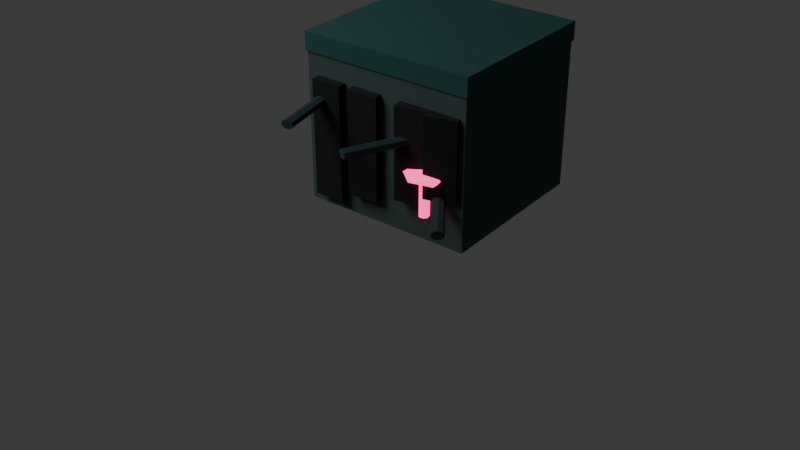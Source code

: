 # Source: df_v2_cliff_side_a.blend  (saved by Blender 5.1.30; exported with 4.5.12 LTS)
import bpy
from mathutils import Matrix  # noqa: F401  (used for matrix-valued properties, if any)

bpy.ops.wm.read_factory_settings(use_empty=True)
scene = bpy.context.scene
scene.name = 'Scene'

# ---- collections
col_collection = bpy.data.collections.new('Collection'); scene.collection.children.link(col_collection)

# ---- materials (node trees are filled in below, after node groups)
mat_desaturated_teal_stone = bpy.data.materials.new('desaturated_teal_stone')
mat_desaturated_teal_stone.diffuse_color = (0.055, 0.085, 0.085, 1.0)
mat_cold_mossy_plateau = bpy.data.materials.new('cold_mossy_plateau')
mat_cold_mossy_plateau.diffuse_color = (0.018, 0.085, 0.083, 1.0)
mat_deep_shadow = bpy.data.materials.new('deep_shadow')
mat_deep_shadow.diffuse_color = (0.004, 0.006, 0.007, 1.0)
mat_blue_black_roots = bpy.data.materials.new('blue_black_roots')
mat_blue_black_roots.diffuse_color = (0.015, 0.04, 0.04, 1.0)
mat_hot_pink_mushroom_glow = bpy.data.materials.new('hot_pink_mushroom_glow')
mat_hot_pink_mushroom_glow.diffuse_color = (1.0, 0.055, 0.29, 1.0)

# ---- material node trees
mat_desaturated_teal_stone.use_nodes = True; mat_desaturated_teal_stone.node_tree.nodes.clear()
_N = mat_desaturated_teal_stone.node_tree.nodes; _L = mat_desaturated_teal_stone.node_tree.links
n0 = _N.new('ShaderNodeBsdfPrincipled'); n0.name = 'Principled BSDF'; n0.location = (-200, 100)
n0.inputs[0].default_value = (0.055, 0.085, 0.085, 1.0)
n0.inputs[2].default_value = 0.95
n1 = _N.new('ShaderNodeOutputMaterial'); n1.name = 'Material Output'; n1.location = (200, 100)
_L.new(n0.outputs[0], n1.inputs[0])
n1.is_active_output = True
mat_cold_mossy_plateau.use_nodes = True; mat_cold_mossy_plateau.node_tree.nodes.clear()
_N = mat_cold_mossy_plateau.node_tree.nodes; _L = mat_cold_mossy_plateau.node_tree.links
n0 = _N.new('ShaderNodeBsdfPrincipled'); n0.name = 'Principled BSDF'; n0.location = (-200, 100)
n0.inputs[0].default_value = (0.018, 0.085, 0.083, 1.0)
n0.inputs[2].default_value = 0.95
n1 = _N.new('ShaderNodeOutputMaterial'); n1.name = 'Material Output'; n1.location = (200, 100)
_L.new(n0.outputs[0], n1.inputs[0])
n1.is_active_output = True
mat_deep_shadow.use_nodes = True; mat_deep_shadow.node_tree.nodes.clear()
_N = mat_deep_shadow.node_tree.nodes; _L = mat_deep_shadow.node_tree.links
n0 = _N.new('ShaderNodeBsdfPrincipled'); n0.name = 'Principled BSDF'; n0.location = (-200, 100)
n0.inputs[0].default_value = (0.004, 0.006, 0.007, 1.0)
n0.inputs[2].default_value = 0.95
n1 = _N.new('ShaderNodeOutputMaterial'); n1.name = 'Material Output'; n1.location = (200, 100)
_L.new(n0.outputs[0], n1.inputs[0])
n1.is_active_output = True
mat_blue_black_roots.use_nodes = True; mat_blue_black_roots.node_tree.nodes.clear()
_N = mat_blue_black_roots.node_tree.nodes; _L = mat_blue_black_roots.node_tree.links
n0 = _N.new('ShaderNodeBsdfPrincipled'); n0.name = 'Principled BSDF'; n0.location = (-200, 100)
n0.inputs[0].default_value = (0.015, 0.04, 0.04, 1.0)
n0.inputs[2].default_value = 0.95
n1 = _N.new('ShaderNodeOutputMaterial'); n1.name = 'Material Output'; n1.location = (200, 100)
_L.new(n0.outputs[0], n1.inputs[0])
n1.is_active_output = True
mat_hot_pink_mushroom_glow.use_nodes = True; mat_hot_pink_mushroom_glow.node_tree.nodes.clear()
_N = mat_hot_pink_mushroom_glow.node_tree.nodes; _L = mat_hot_pink_mushroom_glow.node_tree.links
n0 = _N.new('ShaderNodeBsdfPrincipled'); n0.name = 'Principled BSDF'; n0.location = (-200, 100)
n0.inputs[0].default_value = (1.0, 0.055, 0.29, 1.0)
n0.inputs[2].default_value = 0.95
n0.inputs[27].default_value = (1.0, 0.055, 0.29, 1.0)
n0.inputs[28].default_value = 2.2
n1 = _N.new('ShaderNodeOutputMaterial'); n1.name = 'Material Output'; n1.location = (200, 100)
_L.new(n0.outputs[0], n1.inputs[0])
n1.is_active_output = True

# ---- world
world_world = bpy.data.worlds.new('World'); scene.world = world_world
world_world.use_nodes = True; world_world.node_tree.nodes.clear()
_N = world_world.node_tree.nodes; _L = world_world.node_tree.links
n0 = _N.new('ShaderNodeOutputWorld'); n0.name = 'World Output'; n0.location = (200, 100)
n1 = _N.new('ShaderNodeBackground'); n1.name = 'Background'; n1.location = (-200, 100)
n1.inputs[0].default_value = (0.05088, 0.05088, 0.05088, 1.0)
_L.new(n1.outputs[0], n0.inputs[0])
n0.is_active_output = True
world_world.color = (0.05088, 0.05088, 0.05088)
world_world.sun_shadow_jitter_overblur = 0.0

# ---- cameras
cam_camera_005 = bpy.data.cameras.new('Camera.005')

# ---- lights
light_area_004 = bpy.data.lights.new('Area.004', 'AREA')
light_area_004.energy = 450.0
light_area_004.size = 5.0
light_area_004.size_y = 1.0

# ---- meshes
me_cube_005 = bpy.data.meshes.new('Cube.005')
me_cube_005.from_pydata([(-0.56, -0.54, -0.48), (-0.56, -0.54, 0.48), (-0.56, 0.54, -0.48), (-0.56, 0.54, 0.48), (0.56, -0.54, -0.48), (0.56, -0.54, 0.48), (0.56, 0.54, -0.48), (0.56, 0.54, 0.48)], [], [(0, 1, 3, 2), (2, 3, 7, 6), (6, 7, 5, 4), (4, 5, 1, 0), (2, 6, 4, 0), (7, 3, 1, 5)])
_uv = me_cube_005.uv_layers.new(name='UVMap')
_uv.uv.foreach_set('vector', [0.375, 0.0, 0.625, 0.0, 0.625, 0.25, 0.375, 0.25, 0.375, 0.25, 0.625, 0.25, 0.625, 0.5, 0.375, 0.5, 0.375, 0.5, 0.625, 0.5, 0.625, 0.75, 0.375, 0.75, 0.375, 0.75, 0.625, 0.75, 0.625, 1.0, 0.375, 1.0, 0.125, 0.5, 0.375, 0.5, 0.375, 0.75, 0.125, 0.75, 0.625, 0.5, 0.875, 0.5, 0.875, 0.75, 0.625, 0.75])
me_cube_005.materials.append(mat_desaturated_teal_stone)
me_cube_005.update()
me_cube_006 = bpy.data.meshes.new('Cube.006')
me_cube_006.from_pydata([(-0.57, -0.55, -0.06), (-0.57, -0.55, 0.06), (-0.57, 0.55, -0.06), (-0.57, 0.55, 0.06), (0.57, -0.55, -0.06), (0.57, -0.55, 0.06), (0.57, 0.55, -0.06), (0.57, 0.55, 0.06)], [], [(0, 1, 3, 2), (2, 3, 7, 6), (6, 7, 5, 4), (4, 5, 1, 0), (2, 6, 4, 0), (7, 3, 1, 5)])
_uv = me_cube_006.uv_layers.new(name='UVMap')
_uv.uv.foreach_set('vector', [0.375, 0.0, 0.625, 0.0, 0.625, 0.25, 0.375, 0.25, 0.375, 0.25, 0.625, 0.25, 0.625, 0.5, 0.375, 0.5, 0.375, 0.5, 0.625, 0.5, 0.625, 0.75, 0.375, 0.75, 0.375, 0.75, 0.625, 0.75, 0.625, 1.0, 0.375, 1.0, 0.125, 0.5, 0.375, 0.5, 0.375, 0.75, 0.125, 0.75, 0.625, 0.5, 0.875, 0.5, 0.875, 0.75, 0.625, 0.75])
me_cube_006.materials.append(mat_cold_mossy_plateau)
me_cube_006.update()
me_cube_007 = bpy.data.meshes.new('Cube.007')
me_cube_007.from_pydata([(-0.1, -0.06, -0.375), (-0.1, -0.06, 0.375), (-0.1, 0.06, -0.375), (-0.1, 0.06, 0.375), (0.1, -0.06, -0.375), (0.1, -0.06, 0.375), (0.1, 0.06, -0.375), (0.1, 0.06, 0.375)], [], [(0, 1, 3, 2), (2, 3, 7, 6), (6, 7, 5, 4), (4, 5, 1, 0), (2, 6, 4, 0), (7, 3, 1, 5)])
_uv = me_cube_007.uv_layers.new(name='UVMap')
_uv.uv.foreach_set('vector', [0.375, 0.0, 0.625, 0.0, 0.625, 0.25, 0.375, 0.25, 0.375, 0.25, 0.625, 0.25, 0.625, 0.5, 0.375, 0.5, 0.375, 0.5, 0.625, 0.5, 0.625, 0.75, 0.375, 0.75, 0.375, 0.75, 0.625, 0.75, 0.625, 1.0, 0.375, 1.0, 0.125, 0.5, 0.375, 0.5, 0.375, 0.75, 0.125, 0.75, 0.625, 0.5, 0.875, 0.5, 0.875, 0.75, 0.625, 0.75])
me_cube_007.materials.append(mat_deep_shadow)
me_cube_007.update()
me_cube_008 = bpy.data.meshes.new('Cube.008')
me_cube_008.from_pydata([(-0.1, -0.06, -0.335), (-0.1, -0.06, 0.335), (-0.1, 0.06, -0.335), (-0.1, 0.06, 0.335), (0.1, -0.06, -0.335), (0.1, -0.06, 0.335), (0.1, 0.06, -0.335), (0.1, 0.06, 0.335)], [], [(0, 1, 3, 2), (2, 3, 7, 6), (6, 7, 5, 4), (4, 5, 1, 0), (2, 6, 4, 0), (7, 3, 1, 5)])
_uv = me_cube_008.uv_layers.new(name='UVMap')
_uv.uv.foreach_set('vector', [0.375, 0.0, 0.625, 0.0, 0.625, 0.25, 0.375, 0.25, 0.375, 0.25, 0.625, 0.25, 0.625, 0.5, 0.375, 0.5, 0.375, 0.5, 0.625, 0.5, 0.625, 0.75, 0.375, 0.75, 0.375, 0.75, 0.625, 0.75, 0.625, 1.0, 0.375, 1.0, 0.125, 0.5, 0.375, 0.5, 0.375, 0.75, 0.125, 0.75, 0.625, 0.5, 0.875, 0.5, 0.875, 0.75, 0.625, 0.75])
me_cube_008.materials.append(mat_deep_shadow)
me_cube_008.update()
me_cube_009 = bpy.data.meshes.new('Cube.009')
me_cube_009.from_pydata([(-0.1, -0.06, -0.295), (-0.1, -0.06, 0.295), (-0.1, 0.06, -0.295), (-0.1, 0.06, 0.295), (0.1, -0.06, -0.295), (0.1, -0.06, 0.295), (0.1, 0.06, -0.295), (0.1, 0.06, 0.295)], [], [(0, 1, 3, 2), (2, 3, 7, 6), (6, 7, 5, 4), (4, 5, 1, 0), (2, 6, 4, 0), (7, 3, 1, 5)])
_uv = me_cube_009.uv_layers.new(name='UVMap')
_uv.uv.foreach_set('vector', [0.375, 0.0, 0.625, 0.0, 0.625, 0.25, 0.375, 0.25, 0.375, 0.25, 0.625, 0.25, 0.625, 0.5, 0.375, 0.5, 0.375, 0.5, 0.625, 0.5, 0.625, 0.75, 0.375, 0.75, 0.375, 0.75, 0.625, 0.75, 0.625, 1.0, 0.375, 1.0, 0.125, 0.5, 0.375, 0.5, 0.375, 0.75, 0.125, 0.75, 0.625, 0.5, 0.875, 0.5, 0.875, 0.75, 0.625, 0.75])
me_cube_009.materials.append(mat_deep_shadow)
me_cube_009.update()
me_cube_010 = bpy.data.meshes.new('Cube.010')
me_cube_010.from_pydata([(-0.1, -0.06, -0.255), (-0.1, -0.06, 0.255), (-0.1, 0.06, -0.255), (-0.1, 0.06, 0.255), (0.1, -0.06, -0.255), (0.1, -0.06, 0.255), (0.1, 0.06, -0.255), (0.1, 0.06, 0.255)], [], [(0, 1, 3, 2), (2, 3, 7, 6), (6, 7, 5, 4), (4, 5, 1, 0), (2, 6, 4, 0), (7, 3, 1, 5)])
_uv = me_cube_010.uv_layers.new(name='UVMap')
_uv.uv.foreach_set('vector', [0.375, 0.0, 0.625, 0.0, 0.625, 0.25, 0.375, 0.25, 0.375, 0.25, 0.625, 0.25, 0.625, 0.5, 0.375, 0.5, 0.375, 0.5, 0.625, 0.5, 0.625, 0.75, 0.375, 0.75, 0.375, 0.75, 0.625, 0.75, 0.625, 1.0, 0.375, 1.0, 0.125, 0.5, 0.375, 0.5, 0.375, 0.75, 0.125, 0.75, 0.625, 0.5, 0.875, 0.5, 0.875, 0.75, 0.625, 0.75])
me_cube_010.materials.append(mat_deep_shadow)
me_cube_010.update()
me_cylinder_015 = bpy.data.meshes.new('Cylinder.015')
me_cylinder_015.from_pydata([(1.398e-23, 0.0288, -0.36), (-1.398e-23, 0.0288, 0.36), (0.03127, 0.01796, -0.36), (0.03127, 0.01796, 0.36), (0.039, -0.006409, -0.36), (0.039, -0.006409, 0.36), (0.01736, -0.02595, -0.36), (0.01736, -0.02595, 0.36), (-0.01736, -0.02595, -0.36), (-0.01736, -0.02595, 0.36), (-0.039, -0.006409, -0.36), (-0.039, -0.006409, 0.36), (-0.03127, 0.01796, -0.36), (-0.03127, 0.01796, 0.36)], [], [(0, 1, 3, 2), (2, 3, 5, 4), (4, 5, 7, 6), (6, 7, 9, 8), (8, 9, 11, 10), (3, 1, 13, 11, 9, 7, 5), (10, 11, 13, 12), (12, 13, 1, 0), (0, 2, 4, 6, 8, 10, 12)])
_uv = me_cylinder_015.uv_layers.new(name='UVMap')
_uv.uv.foreach_set('vector', [1.0, 0.5, 1.0, 1.0, 0.8571, 1.0, 0.8571, 0.5, 0.8571, 0.5, 0.8571, 1.0, 0.7143, 1.0, 0.7143, 0.5, 0.7143, 0.5, 0.7143, 1.0, 0.5714, 1.0, 0.5714, 0.5, 0.5714, 0.5, 0.5714, 1.0, 0.4286, 1.0, 0.4286, 0.5, 0.4286, 0.5, 0.4286, 1.0, 0.2857, 1.0, 0.2857, 0.5, 0.4376, 0.3996, 0.25, 0.49, 0.06236, 0.3996, 0.01602, 0.1966, 0.1459, 0.03377, 0.3541, 0.03377, 0.484, 0.1966, 0.2857, 0.5, 0.2857, 1.0, 0.1429, 1.0, 0.1429, 0.5, 0.1429, 0.5, 0.1429, 1.0, 2.98e-08, 1.0, 2.98e-08, 0.5, 0.75, 0.49, 0.9376, 0.3996, 0.984, 0.1966, 0.8541, 0.03377, 0.6459, 0.03377, 0.516, 0.1966, 0.5624, 0.3996])
me_cylinder_015.materials.append(mat_blue_black_roots)
me_cylinder_015.update()
me_cylinder_016 = bpy.data.meshes.new('Cylinder.016')
me_cylinder_016.from_pydata([(-2.795e-23, 0.0288, -0.36), (2.795e-23, 0.0288, 0.36), (0.03127, 0.01796, -0.36), (0.03127, 0.01796, 0.36), (0.039, -0.006409, -0.36), (0.039, -0.006409, 0.36), (0.01736, -0.02595, -0.36), (0.01736, -0.02595, 0.36), (-0.01736, -0.02595, -0.36), (-0.01736, -0.02595, 0.36), (-0.039, -0.006409, -0.36), (-0.039, -0.006409, 0.36), (-0.03127, 0.01796, -0.36), (-0.03127, 0.01796, 0.36)], [], [(0, 1, 3, 2), (2, 3, 5, 4), (4, 5, 7, 6), (6, 7, 9, 8), (8, 9, 11, 10), (3, 1, 13, 11, 9, 7, 5), (10, 11, 13, 12), (12, 13, 1, 0), (0, 2, 4, 6, 8, 10, 12)])
_uv = me_cylinder_016.uv_layers.new(name='UVMap')
_uv.uv.foreach_set('vector', [1.0, 0.5, 1.0, 1.0, 0.8571, 1.0, 0.8571, 0.5, 0.8571, 0.5, 0.8571, 1.0, 0.7143, 1.0, 0.7143, 0.5, 0.7143, 0.5, 0.7143, 1.0, 0.5714, 1.0, 0.5714, 0.5, 0.5714, 0.5, 0.5714, 1.0, 0.4286, 1.0, 0.4286, 0.5, 0.4286, 0.5, 0.4286, 1.0, 0.2857, 1.0, 0.2857, 0.5, 0.4376, 0.3996, 0.25, 0.49, 0.06236, 0.3996, 0.01602, 0.1966, 0.1459, 0.03377, 0.3541, 0.03377, 0.484, 0.1966, 0.2857, 0.5, 0.2857, 1.0, 0.1429, 1.0, 0.1429, 0.5, 0.1429, 0.5, 0.1429, 1.0, 2.98e-08, 1.0, 2.98e-08, 0.5, 0.75, 0.49, 0.9376, 0.3996, 0.984, 0.1966, 0.8541, 0.03377, 0.6459, 0.03377, 0.516, 0.1966, 0.5624, 0.3996])
me_cylinder_016.materials.append(mat_blue_black_roots)
me_cylinder_016.update()
me_cylinder_017 = bpy.data.meshes.new('Cylinder.017')
me_cylinder_017.from_pydata([(0.0, 0.0288, -0.36), (0.0, 0.0288, 0.36), (0.03127, 0.01796, -0.36), (0.03127, 0.01796, 0.36), (0.039, -0.006409, -0.36), (0.039, -0.006409, 0.36), (0.01736, -0.02595, -0.36), (0.01736, -0.02595, 0.36), (-0.01736, -0.02595, -0.36), (-0.01736, -0.02595, 0.36), (-0.039, -0.006409, -0.36), (-0.039, -0.006409, 0.36), (-0.03127, 0.01796, -0.36), (-0.03127, 0.01796, 0.36)], [], [(0, 1, 3, 2), (2, 3, 5, 4), (4, 5, 7, 6), (6, 7, 9, 8), (8, 9, 11, 10), (3, 1, 13, 11, 9, 7, 5), (10, 11, 13, 12), (12, 13, 1, 0), (0, 2, 4, 6, 8, 10, 12)])
_uv = me_cylinder_017.uv_layers.new(name='UVMap')
_uv.uv.foreach_set('vector', [1.0, 0.5, 1.0, 1.0, 0.8571, 1.0, 0.8571, 0.5, 0.8571, 0.5, 0.8571, 1.0, 0.7143, 1.0, 0.7143, 0.5, 0.7143, 0.5, 0.7143, 1.0, 0.5714, 1.0, 0.5714, 0.5, 0.5714, 0.5, 0.5714, 1.0, 0.4286, 1.0, 0.4286, 0.5, 0.4286, 0.5, 0.4286, 1.0, 0.2857, 1.0, 0.2857, 0.5, 0.4376, 0.3996, 0.25, 0.49, 0.06236, 0.3996, 0.01602, 0.1966, 0.1459, 0.03377, 0.3541, 0.03377, 0.484, 0.1966, 0.2857, 0.5, 0.2857, 1.0, 0.1429, 1.0, 0.1429, 0.5, 0.1429, 0.5, 0.1429, 1.0, 2.98e-08, 1.0, 2.98e-08, 0.5, 0.75, 0.49, 0.9376, 0.3996, 0.984, 0.1966, 0.8541, 0.03377, 0.6459, 0.03377, 0.516, 0.1966, 0.5624, 0.3996])
me_cylinder_017.materials.append(mat_blue_black_roots)
me_cylinder_017.update()
me_cylinder_018 = bpy.data.meshes.new('Cylinder.018')
me_cylinder_018.from_pydata([(0.0, 0.0336, -0.1155), (0.0, 0.0336, 0.1155), (0.02627, 0.02095, -0.1155), (0.02627, 0.02095, 0.1155), (0.03276, -0.007477, -0.1155), (0.03276, -0.007477, 0.1155), (0.01458, -0.03027, -0.1155), (0.01458, -0.03027, 0.1155), (-0.01458, -0.03027, -0.1155), (-0.01458, -0.03027, 0.1155), (-0.03276, -0.007477, -0.1155), (-0.03276, -0.007477, 0.1155), (-0.02627, 0.02095, -0.1155), (-0.02627, 0.02095, 0.1155)], [], [(0, 1, 3, 2), (2, 3, 5, 4), (4, 5, 7, 6), (6, 7, 9, 8), (8, 9, 11, 10), (3, 1, 13, 11, 9, 7, 5), (10, 11, 13, 12), (12, 13, 1, 0), (0, 2, 4, 6, 8, 10, 12)])
_uv = me_cylinder_018.uv_layers.new(name='UVMap')
_uv.uv.foreach_set('vector', [1.0, 0.5, 1.0, 1.0, 0.8571, 1.0, 0.8571, 0.5, 0.8571, 0.5, 0.8571, 1.0, 0.7143, 1.0, 0.7143, 0.5, 0.7143, 0.5, 0.7143, 1.0, 0.5714, 1.0, 0.5714, 0.5, 0.5714, 0.5, 0.5714, 1.0, 0.4286, 1.0, 0.4286, 0.5, 0.4286, 0.5, 0.4286, 1.0, 0.2857, 1.0, 0.2857, 0.5, 0.4376, 0.3996, 0.25, 0.49, 0.06236, 0.3996, 0.01602, 0.1966, 0.1459, 0.03377, 0.3541, 0.03377, 0.484, 0.1966, 0.2857, 0.5, 0.2857, 1.0, 0.1429, 1.0, 0.1429, 0.5, 0.1429, 0.5, 0.1429, 1.0, 2.98e-08, 1.0, 2.98e-08, 0.5, 0.75, 0.49, 0.9376, 0.3996, 0.984, 0.1966, 0.8541, 0.03377, 0.6459, 0.03377, 0.516, 0.1966, 0.5624, 0.3996])
me_cylinder_018.materials.append(mat_hot_pink_mushroom_glow)
me_cylinder_018.update()
me_icosphere_003 = bpy.data.meshes.new('Icosphere.003')
me_icosphere_003.from_pydata([(0.0, 0.0, -0.0383), (0.1058, -0.06094, -0.01713), (-0.0404, -0.09861, -0.01713), (-0.1307, 0.0, -0.01713), (-0.0404, 0.09861, -0.01713), (0.1058, 0.06094, -0.01713), (0.0404, -0.09861, 0.01713), (-0.1058, -0.06094, 0.01713), (-0.1058, 0.06094, 0.01713), (0.0404, 0.09861, 0.01713), (0.1307, 0.0, 0.01713), (0.0, 0.0, 0.0383)], [], [(0, 1, 2), (1, 0, 5), (0, 2, 3), (0, 3, 4), (0, 4, 5), (1, 5, 10), (2, 1, 6), (3, 2, 7), (4, 3, 8), (5, 4, 9), (1, 10, 6), (2, 6, 7), (3, 7, 8), (4, 8, 9), (5, 9, 10), (6, 10, 11), (7, 6, 11), (8, 7, 11), (9, 8, 11), (10, 9, 11)])
_uv = me_icosphere_003.uv_layers.new(name='UVMap')
_uv.uv.foreach_set('vector', [0.1818, 0.0, 0.2727, 0.1575, 0.09091, 0.1575, 0.2727, 0.1575, 0.3636, 0.0, 0.4545, 0.1575, 0.9091, 0.0, 1.0, 0.1575, 0.8182, 0.1575, 0.7273, 0.0, 0.8182, 0.1575, 0.6364, 0.1575, 0.5455, 0.0, 0.6364, 0.1575, 0.4545, 0.1575, 0.2727, 0.1575, 0.4545, 0.1575, 0.3636, 0.3149, 0.09091, 0.1575, 0.2727, 0.1575, 0.1818, 0.3149, 0.8182, 0.1575, 1.0, 0.1575, 0.9091, 0.3149, 0.6364, 0.1575, 0.8182, 0.1575, 0.7273, 0.3149, 0.4545, 0.1575, 0.6364, 0.1575, 0.5455, 0.3149, 0.2727, 0.1575, 0.3636, 0.3149, 0.1818, 0.3149, 0.09091, 0.1575, 0.1818, 0.3149, 0.0, 0.3149, 0.8182, 0.1575, 0.9091, 0.3149, 0.7273, 0.3149, 0.6364, 0.1575, 0.7273, 0.3149, 0.5455, 0.3149, 0.4545, 0.1575, 0.5455, 0.3149, 0.3636, 0.3149, 0.1818, 0.3149, 0.3636, 0.3149, 0.2727, 0.4724, 0.0, 0.3149, 0.1818, 0.3149, 0.09091, 0.4724, 0.7273, 0.3149, 0.9091, 0.3149, 0.8182, 0.4724, 0.5455, 0.3149, 0.7273, 0.3149, 0.6364, 0.4724, 0.3636, 0.3149, 0.5455, 0.3149, 0.4545, 0.4724])
me_icosphere_003.materials.append(mat_hot_pink_mushroom_glow)
me_icosphere_003.update()

# ---- objects
ob_black_cliff_mass = bpy.data.objects.new('black_cliff_mass', me_cube_005)
ob_mossy_plateau_cap = bpy.data.objects.new('mossy_plateau_cap', me_cube_006)
ob_broken_dark_face_0 = bpy.data.objects.new('broken_dark_face_0', me_cube_007)
ob_broken_dark_face_1 = bpy.data.objects.new('broken_dark_face_1', me_cube_008)
ob_broken_dark_face_2 = bpy.data.objects.new('broken_dark_face_2', me_cube_009)
ob_broken_dark_face_3 = bpy.data.objects.new('broken_dark_face_3', me_cube_010)
ob_cliff_root_0 = bpy.data.objects.new('cliff_root_0', me_cylinder_015)
ob_cliff_root_1 = bpy.data.objects.new('cliff_root_1', me_cylinder_016)
ob_cliff_root_2 = bpy.data.objects.new('cliff_root_2', me_cylinder_017)
ob_cliff_mushroom_glow_stem = bpy.data.objects.new('cliff_mushroom_glow_stem', me_cylinder_018)
ob_cliff_mushroom_glow_cap = bpy.data.objects.new('cliff_mushroom_glow_cap', me_icosphere_003)
ob_preview_cool_key = bpy.data.objects.new('preview_cool_key', light_area_004)
ob_camera = bpy.data.objects.new('Camera', cam_camera_005)

# ---- transforms, parenting, visibility, modifiers, constraints
ob_black_cliff_mass.location = (0.0, 0.0, 0.48)
ob_mossy_plateau_cap.location = (0.0, 0.0, 1.02)
ob_broken_dark_face_0.location = (-0.38, -0.54, 0.45)
ob_broken_dark_face_1.location = (-0.12, -0.54, 0.49)
ob_broken_dark_face_1.rotation_euler = (0.0, 0.0, 0.08)
ob_broken_dark_face_2.location = (0.22, -0.54, 0.53)
ob_broken_dark_face_2.rotation_euler = (0.0, 0.0, 0.16)
ob_broken_dark_face_3.location = (0.42, -0.54, 0.57)
ob_broken_dark_face_3.rotation_euler = (0.0, 0.0, 0.24)
ob_cliff_root_0.location = (-0.42, -0.61, 0.7)
ob_cliff_root_0.rotation_euler = (1.571, 0.0, 0.2)
ob_cliff_root_1.location = (0.18, -0.61, 0.62)
ob_cliff_root_1.rotation_euler = (1.571, 0.0, -0.45)
ob_cliff_root_2.location = (0.44, -0.61, 0.32)
ob_cliff_root_2.rotation_euler = (1.571, 0.0, 0.62)
ob_cliff_mushroom_glow_stem.location = (0.32, -0.58, 0.2976)
ob_cliff_mushroom_glow_cap.location = (0.32, -0.58, 0.4404)
ob_preview_cool_key.location = (-4.0, -5.0, 6.0)
ob_camera.location = (3.6, -5.0, 3.3)
ob_camera.rotation_euler = (1.047, 0.0, 0.6632)

# ---- collection membership
col_collection.objects.link(ob_black_cliff_mass)
col_collection.objects.link(ob_mossy_plateau_cap)
col_collection.objects.link(ob_broken_dark_face_0)
col_collection.objects.link(ob_broken_dark_face_1)
col_collection.objects.link(ob_broken_dark_face_2)
col_collection.objects.link(ob_broken_dark_face_3)
col_collection.objects.link(ob_cliff_root_0)
col_collection.objects.link(ob_cliff_root_1)
col_collection.objects.link(ob_cliff_root_2)
col_collection.objects.link(ob_cliff_mushroom_glow_stem)
col_collection.objects.link(ob_cliff_mushroom_glow_cap)
col_collection.objects.link(ob_preview_cool_key)
col_collection.objects.link(ob_camera)

# ---- scene / render settings (as saved in the file)
scene.camera = ob_camera
scene.frame_start = 1; scene.frame_end = 250; scene.frame_set(1)
scene.render.engine = 'BLENDER_EEVEE_NEXT'
scene.render.bake_bias = 0.0
scene.render.bake_samples = 0
scene.cycles.sampling_pattern = 'TABULATED_SOBOL'
scene.eevee.use_volume_custom_range = False
bpy.context.view_layer.update()
